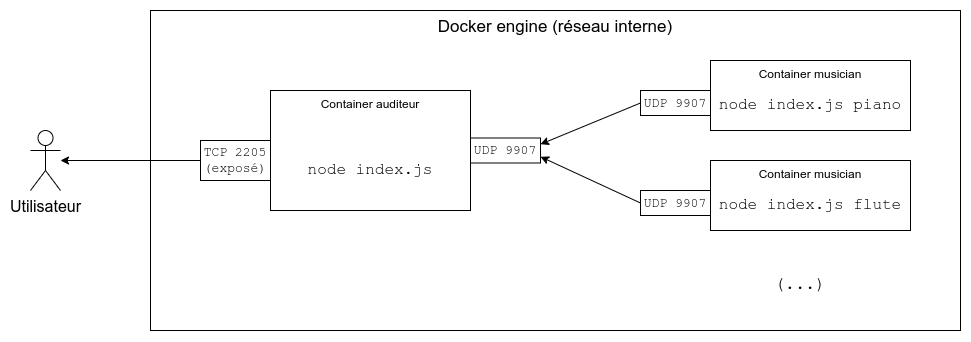

The diagram above was exported from draw.io. Its source (the exported page's mxGraphModel, read from the mxfile embedded in the PNG):
<mxGraphModel dx="1993" dy="651" grid="1" gridSize="10" guides="1" tooltips="1" connect="1" arrows="1" fold="1" page="1" pageScale="1" pageWidth="827" pageHeight="1169" math="0" shadow="0">
  <root>
    <mxCell id="0" />
    <mxCell id="1" parent="0" />
    <mxCell id="drvLGhFEb6NU7abnGbpF-3" value="&lt;font face=&quot;Helvetica&quot;&gt;Docker engine (réseau interne)&lt;/font&gt;" style="rounded=0;whiteSpace=wrap;html=1;align=center;verticalAlign=top;fontSize=17;fontFamily=Courier New;" vertex="1" parent="1">
      <mxGeometry x="-120" y="80" width="810" height="320" as="geometry" />
    </mxCell>
    <mxCell id="drvLGhFEb6NU7abnGbpF-12" value="(...)" style="text;html=1;strokeColor=none;fillColor=none;align=center;verticalAlign=middle;whiteSpace=wrap;rounded=0;fontFamily=Courier New;fontSize=17;" vertex="1" parent="1">
      <mxGeometry x="500" y="340" width="60" height="30" as="geometry" />
    </mxCell>
    <mxCell id="drvLGhFEb6NU7abnGbpF-20" value="" style="endArrow=classic;html=1;rounded=0;fontFamily=Helvetica;fontSize=16;entryX=1;entryY=0.25;entryDx=0;entryDy=0;exitX=0;exitY=0.5;exitDx=0;exitDy=0;" edge="1" parent="1" source="drvLGhFEb6NU7abnGbpF-13" target="drvLGhFEb6NU7abnGbpF-16">
      <mxGeometry width="50" height="50" relative="1" as="geometry">
        <mxPoint x="340" y="260" as="sourcePoint" />
        <mxPoint x="390" y="210" as="targetPoint" />
      </mxGeometry>
    </mxCell>
    <mxCell id="drvLGhFEb6NU7abnGbpF-21" value="" style="endArrow=classic;html=1;rounded=0;fontFamily=Helvetica;fontSize=16;entryX=1;entryY=0.75;entryDx=0;entryDy=0;exitX=0;exitY=0.5;exitDx=0;exitDy=0;" edge="1" parent="1" source="drvLGhFEb6NU7abnGbpF-14" target="drvLGhFEb6NU7abnGbpF-16">
      <mxGeometry width="50" height="50" relative="1" as="geometry">
        <mxPoint x="340" y="260" as="sourcePoint" />
        <mxPoint x="390" y="210" as="targetPoint" />
      </mxGeometry>
    </mxCell>
    <mxCell id="drvLGhFEb6NU7abnGbpF-22" value="" style="group" vertex="1" connectable="0" parent="1">
      <mxGeometry x="370" y="130" width="270" height="70" as="geometry" />
    </mxCell>
    <mxCell id="drvLGhFEb6NU7abnGbpF-6" value="" style="group" vertex="1" connectable="0" parent="drvLGhFEb6NU7abnGbpF-22">
      <mxGeometry x="70" width="200" height="70" as="geometry" />
    </mxCell>
    <mxCell id="drvLGhFEb6NU7abnGbpF-7" value="" style="group" vertex="1" connectable="0" parent="drvLGhFEb6NU7abnGbpF-6">
      <mxGeometry width="200" height="70" as="geometry" />
    </mxCell>
    <mxCell id="drvLGhFEb6NU7abnGbpF-2" value="&lt;font face=&quot;Helvetica&quot;&gt;Container musician&lt;/font&gt;" style="rounded=0;whiteSpace=wrap;html=1;verticalAlign=top;fontFamily=Courier New;" vertex="1" parent="drvLGhFEb6NU7abnGbpF-7">
      <mxGeometry width="200" height="70" as="geometry" />
    </mxCell>
    <mxCell id="drvLGhFEb6NU7abnGbpF-5" value="node index.js piano" style="text;html=1;strokeColor=none;fillColor=none;align=center;verticalAlign=middle;whiteSpace=wrap;rounded=0;fontFamily=Courier New;fontSize=16;" vertex="1" parent="drvLGhFEb6NU7abnGbpF-7">
      <mxGeometry y="30" width="200" height="30" as="geometry" />
    </mxCell>
    <mxCell id="drvLGhFEb6NU7abnGbpF-13" value="UDP 9907" style="rounded=0;whiteSpace=wrap;html=1;fontFamily=Courier New;fontSize=13;" vertex="1" parent="drvLGhFEb6NU7abnGbpF-22">
      <mxGeometry y="30" width="70" height="25" as="geometry" />
    </mxCell>
    <mxCell id="drvLGhFEb6NU7abnGbpF-23" value="" style="group" vertex="1" connectable="0" parent="1">
      <mxGeometry x="370" y="230" width="270" height="70" as="geometry" />
    </mxCell>
    <mxCell id="drvLGhFEb6NU7abnGbpF-8" value="" style="group;fontFamily=Verdana;" vertex="1" connectable="0" parent="drvLGhFEb6NU7abnGbpF-23">
      <mxGeometry x="70" width="200" height="70" as="geometry" />
    </mxCell>
    <mxCell id="drvLGhFEb6NU7abnGbpF-9" value="" style="group" vertex="1" connectable="0" parent="drvLGhFEb6NU7abnGbpF-8">
      <mxGeometry width="200" height="70" as="geometry" />
    </mxCell>
    <mxCell id="drvLGhFEb6NU7abnGbpF-10" value="&lt;font face=&quot;Helvetica&quot;&gt;Container musician&lt;/font&gt;" style="rounded=0;whiteSpace=wrap;html=1;verticalAlign=top;fontFamily=Courier New;" vertex="1" parent="drvLGhFEb6NU7abnGbpF-9">
      <mxGeometry width="200" height="70" as="geometry" />
    </mxCell>
    <mxCell id="drvLGhFEb6NU7abnGbpF-11" value="&lt;font style=&quot;font-size: 16px;&quot;&gt;node index.js flute&lt;/font&gt;" style="text;html=1;strokeColor=none;fillColor=none;align=center;verticalAlign=middle;whiteSpace=wrap;rounded=0;fontFamily=Courier New;fontSize=17;" vertex="1" parent="drvLGhFEb6NU7abnGbpF-9">
      <mxGeometry y="30" width="200" height="30" as="geometry" />
    </mxCell>
    <mxCell id="drvLGhFEb6NU7abnGbpF-14" value="UDP 9907" style="rounded=0;whiteSpace=wrap;html=1;fontFamily=Courier New;fontSize=13;" vertex="1" parent="drvLGhFEb6NU7abnGbpF-23">
      <mxGeometry y="30" width="70" height="25" as="geometry" />
    </mxCell>
    <mxCell id="drvLGhFEb6NU7abnGbpF-31" value="" style="group" vertex="1" connectable="0" parent="1">
      <mxGeometry x="-70" y="160" width="340" height="120" as="geometry" />
    </mxCell>
    <mxCell id="drvLGhFEb6NU7abnGbpF-24" value="" style="group" vertex="1" connectable="0" parent="drvLGhFEb6NU7abnGbpF-31">
      <mxGeometry x="70" width="270" height="120" as="geometry" />
    </mxCell>
    <mxCell id="drvLGhFEb6NU7abnGbpF-16" value="UDP 9907" style="rounded=0;whiteSpace=wrap;html=1;fontFamily=Courier New;fontSize=13;" vertex="1" parent="drvLGhFEb6NU7abnGbpF-24">
      <mxGeometry x="200" y="47.5" width="70" height="25" as="geometry" />
    </mxCell>
    <mxCell id="drvLGhFEb6NU7abnGbpF-17" value="" style="group" vertex="1" connectable="0" parent="drvLGhFEb6NU7abnGbpF-24">
      <mxGeometry width="200" height="120" as="geometry" />
    </mxCell>
    <mxCell id="drvLGhFEb6NU7abnGbpF-1" value="&lt;font face=&quot;Helvetica&quot;&gt;Container auditeur&lt;/font&gt;" style="rounded=0;whiteSpace=wrap;html=1;verticalAlign=top;fontFamily=Courier New;" vertex="1" parent="drvLGhFEb6NU7abnGbpF-17">
      <mxGeometry width="200" height="120" as="geometry" />
    </mxCell>
    <mxCell id="drvLGhFEb6NU7abnGbpF-15" value="node index.js" style="text;html=1;strokeColor=none;fillColor=none;align=center;verticalAlign=middle;whiteSpace=wrap;rounded=0;fontFamily=Courier New;fontSize=16;" vertex="1" parent="drvLGhFEb6NU7abnGbpF-17">
      <mxGeometry y="65" width="200" height="30" as="geometry" />
    </mxCell>
    <mxCell id="drvLGhFEb6NU7abnGbpF-30" value="TCP&amp;nbsp;2205&lt;br&gt;(exposé)" style="rounded=0;whiteSpace=wrap;html=1;fontFamily=Courier New;fontSize=13;" vertex="1" parent="drvLGhFEb6NU7abnGbpF-31">
      <mxGeometry y="50" width="70" height="40" as="geometry" />
    </mxCell>
    <mxCell id="drvLGhFEb6NU7abnGbpF-32" value="Utilisateur" style="shape=umlActor;verticalLabelPosition=bottom;verticalAlign=top;html=1;outlineConnect=0;fontFamily=Helvetica;fontSize=16;" vertex="1" parent="1">
      <mxGeometry x="-240" y="200" width="30" height="60" as="geometry" />
    </mxCell>
    <mxCell id="drvLGhFEb6NU7abnGbpF-33" value="" style="endArrow=classic;html=1;rounded=0;fontFamily=Helvetica;fontSize=16;exitX=0;exitY=0.5;exitDx=0;exitDy=0;" edge="1" parent="1" source="drvLGhFEb6NU7abnGbpF-30" target="drvLGhFEb6NU7abnGbpF-32">
      <mxGeometry width="50" height="50" relative="1" as="geometry">
        <mxPoint x="90" y="280" as="sourcePoint" />
        <mxPoint x="-140" y="210" as="targetPoint" />
      </mxGeometry>
    </mxCell>
  </root>
</mxGraphModel>